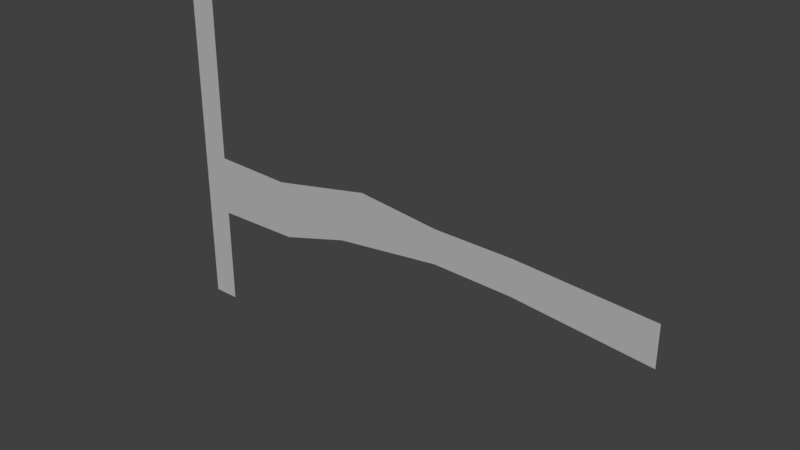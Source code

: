 # Source: ScaledExample.blend  (saved by Blender 2.78.0; exported with 4.5.12 LTS)
import bpy
from mathutils import Matrix  # noqa: F401  (used for matrix-valued properties, if any)

bpy.ops.wm.read_factory_settings(use_empty=True)
scene = bpy.context.scene
scene.name = 'Scene'

# ---- collections
col_collection_1 = bpy.data.collections.new('Collection 1'); scene.collection.children.link(col_collection_1)

# ---- materials (node trees are filled in below, after node groups)
mat_material_002 = bpy.data.materials.new('Material.002')
mat_material_002.alpha_threshold = 0.0
mat_material_002.use_transparent_shadow = False
mat_material_002.roughness = 0.5

# ---- material node trees

# ---- world
world_world = bpy.data.worlds.new('World'); scene.world = world_world
world_world.color = (0.05088, 0.05088, 0.05088)
world_world.use_sun_shadow = False
world_world.sun_shadow_jitter_overblur = 0.0
world_world.cycles.sampling_method = 'MANUAL'

# ---- lights
light_sun = bpy.data.lights.new('Sun', 'SUN')
light_sun.transmission_factor = 0.0
light_sun.angle = 0.1993
light_sun.energy = 1.0
light_sun.shadow_buffer_clip_start = 0.5
light_sun.shadow_soft_size = 0.1
light_sun.shadow_cascade_max_distance = 1000.0

# ---- meshes
me_plane_001 = bpy.data.meshes.new('Plane.001')
me_plane_001.from_pydata([(-1.0, -6.0, 1.539e-07), (0.0, -6.0, 1.539e-07), (-1.0, 6.0, -1.539e-07), (0.0, 6.0, -1.539e-07)], [], [(0, 1, 3, 2)])
_uv = me_plane_001.uv_layers.new(name='UVMap')
_uv.uv.foreach_set('vector', [0.0, 0.0, 1.0, 0.0, 1.0, 1.0, 0.0, 1.0])
me_plane_001.materials.append(mat_material_002)
me_plane_001.use_remesh_preserve_volume = False
me_plane_001.use_remesh_preserve_attributes = False
me_plane_001.use_mirror_vertex_groups = False
me_plane_001.update()
me_plane = bpy.data.meshes.new('Plane')
me_plane.from_pydata([(0.0, -0.2165, -3.425e-08), (18.0, -0.2165, -3.425e-08), (0.0, 0.0, 4.371e-08), (18.0, 0.0, 4.371e-08), (3.006, -0.3075, -3.027e-08), (3.006, -0.091, 4.769e-08), (6.862, 0.4441, -6.309e-08), (6.848, 0.6601, 1.483e-08), (12.93, 0.08399, -4.727e-08), (12.96, 0.2988, 3.054e-08), (0.0, -0.7018, -1.304e-08), (18.0, -0.7018, -1.304e-08), (3.006, -0.7928, -9.058e-09), (6.862, 0.004282, -4.387e-08), (12.93, -0.2193, -3.401e-08), (5.903, -0.9141, -2.006e-08), (9.956, -0.1535, -3.693e-08), (9.963, 0.3242, 2.947e-08), (9.956, 0.1088, -4.839e-08), (0.0, -1.521, 2.276e-08), (18.0, -1.521, 2.276e-08), (2.991, -1.612, -8.33e-08), (12.93, -1.038, 1.789e-09), (5.872, -1.46, 4.049e-08), (9.956, -0.9573, -1.793e-09), (2.991, -1.612, -8.33e-08), (3.234, -2.218, -2.825e-08), (3.234, -2.218, -2.825e-08), (0.0, -2.264, 5.525e-08)], [(21, 25), (26, 27)], [(8, 1, 3, 9), (0, 4, 5, 2), (4, 6, 7, 5), (18, 8, 9, 17), (4, 0, 10, 12), (6, 4, 12, 13), (1, 8, 14, 11), (18, 6, 13, 16), (8, 18, 16, 14), (6, 18, 17, 7), (16, 13, 12, 15), (14, 16, 24, 22), (11, 14, 22, 20), (16, 15, 23, 24), (25, 12, 10, 19), (15, 12, 21), (28, 27, 25, 19), (23, 15, 21, 26)])
me_plane.use_remesh_preserve_volume = False
me_plane.use_remesh_preserve_attributes = False
me_plane.use_mirror_vertex_groups = False
me_plane.update()

# ---- objects
ob_sun = bpy.data.objects.new('Sun', light_sun)
ob_plane_001 = bpy.data.objects.new('Plane.001', me_plane_001)
ob_plane = bpy.data.objects.new('Plane', me_plane)

# ---- transforms, parenting, visibility, modifiers, constraints
ob_sun.location = (-2.0, 0.0, 0.0)
ob_sun.rotation_euler = (1.571, -0.0, 0.0)
ob_sun.lineart.crease_threshold = 0.0
ob_plane_001.location = (0.0, 0.0, 0.0)
ob_plane_001.rotation_euler = (1.571, -0.0, 0.0)
ob_plane_001.lineart.crease_threshold = 0.0
ob_plane.location = (0.0, 0.0, 0.0)
ob_plane.rotation_euler = (1.571, -0.0, 0.0)
ob_plane.lineart.crease_threshold = 0.0

# ---- collection membership
col_collection_1.objects.link(ob_sun)
col_collection_1.objects.link(ob_plane_001)
col_collection_1.objects.link(ob_plane)

# ---- scene / render settings (as saved in the file)
scene.frame_start = 1; scene.frame_end = 250; scene.frame_set(1)
scene.render.engine = 'BLENDER_EEVEE_NEXT'
scene.render.resolution_percentage = 50
scene.render.dither_intensity = 0.0
scene.render.use_persistent_data = True
scene.cycles.feature_set = 'EXPERIMENTAL'
scene.cycles.use_denoising = False
scene.cycles.samples = 64
scene.cycles.sampling_pattern = 'TABULATED_SOBOL'
scene.cycles.light_sampling_threshold = 0.0
scene.cycles.use_adaptive_sampling = False
scene.cycles.use_light_tree = False
scene.cycles.blur_glossy = 0.0
scene.cycles.sample_clamp_indirect = 0.0
scene.view_settings.view_transform = 'Standard'
bpy.context.view_layer.update()

# ---- added for rendering (the .blend has no active camera): camera
cam_auto = bpy.data.cameras.new('AutoCamera')
cam_auto.lens = 50.0
cam_auto.sensor_width = 36.0
cam_auto.clip_end = 1000.0
ob_auto_camera = bpy.data.objects.new('AutoCamera', cam_auto)
scene.collection.objects.link(ob_auto_camera)
ob_auto_camera.location = (29.2918, -24.9502, 16.6335)
ob_auto_camera.rotation_euler = (1.09748, -7.21219e-08, 0.694738)
scene.camera = ob_auto_camera
bpy.context.view_layer.update()
